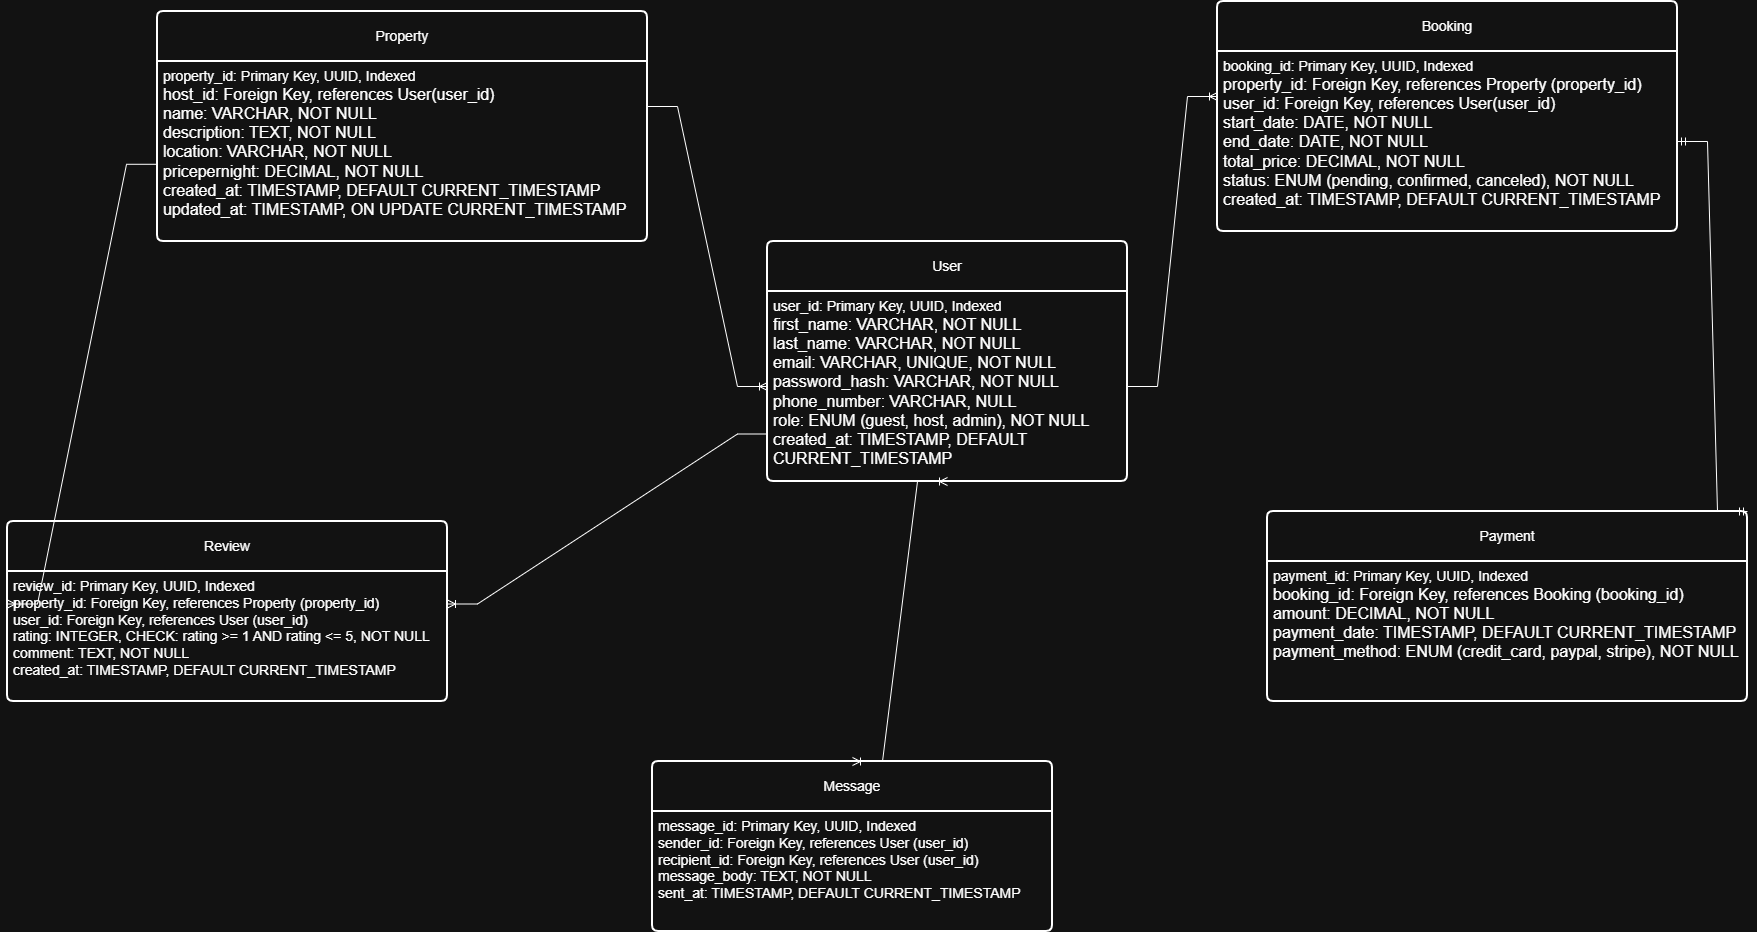

The diagram above was exported from draw.io. Its source (the exported page's mxGraphModel, read from the mxfile embedded in the PNG):
<mxGraphModel dx="2131" dy="1627" grid="1" gridSize="10" guides="1" tooltips="1" connect="1" arrows="1" fold="1" page="1" pageScale="1" pageWidth="850" pageHeight="1100" math="0" shadow="0">
  <root>
    <mxCell id="0" />
    <mxCell id="1" parent="0" />
    <mxCell id="KRR6ZGIIELo1qgsALlBJ-1" value="User" style="swimlane;childLayout=stackLayout;horizontal=1;startSize=50;horizontalStack=0;rounded=1;fontSize=14;fontStyle=0;strokeWidth=2;resizeParent=0;resizeLast=1;shadow=0;dashed=0;align=center;arcSize=4;whiteSpace=wrap;html=1;" parent="1" vertex="1">
      <mxGeometry x="340" y="-240" width="360" height="240" as="geometry" />
    </mxCell>
    <mxCell id="KRR6ZGIIELo1qgsALlBJ-2" value="&lt;font style=&quot;font-size: 14px;&quot;&gt;user_id: Primary Key, UUID, Indexed&lt;/font&gt;&lt;div&gt;&lt;font size=&quot;3&quot;&gt;first_name: VARCHAR, NOT NULL&lt;/font&gt;&lt;/div&gt;&lt;div&gt;&lt;font size=&quot;3&quot;&gt;last_name: VARCHAR, NOT NULL&lt;/font&gt;&lt;/div&gt;&lt;div&gt;&lt;font size=&quot;3&quot;&gt;email: VARCHAR, UNIQUE, NOT NULL&lt;/font&gt;&lt;/div&gt;&lt;div&gt;&lt;font size=&quot;3&quot;&gt;password_hash: VARCHAR, NOT NULL&lt;/font&gt;&lt;/div&gt;&lt;div&gt;&lt;font size=&quot;3&quot;&gt;phone_number: VARCHAR, NULL&lt;/font&gt;&lt;/div&gt;&lt;div&gt;&lt;font size=&quot;3&quot;&gt;role: ENUM (guest, host, admin), NOT NULL&lt;/font&gt;&lt;/div&gt;&lt;div&gt;&lt;font size=&quot;3&quot;&gt;created_at: TIMESTAMP, DEFAULT CURRENT_TIMESTAMP&lt;/font&gt;&lt;/div&gt;" style="align=left;strokeColor=none;fillColor=none;spacingLeft=4;spacingRight=4;fontSize=12;verticalAlign=top;resizable=0;rotatable=0;part=1;html=1;whiteSpace=wrap;" parent="KRR6ZGIIELo1qgsALlBJ-1" vertex="1">
      <mxGeometry y="50" width="360" height="190" as="geometry" />
    </mxCell>
    <mxCell id="KRR6ZGIIELo1qgsALlBJ-7" value="Property" style="swimlane;childLayout=stackLayout;horizontal=1;startSize=50;horizontalStack=0;rounded=1;fontSize=14;fontStyle=0;strokeWidth=2;resizeParent=0;resizeLast=1;shadow=0;dashed=0;align=center;arcSize=4;whiteSpace=wrap;html=1;" parent="1" vertex="1">
      <mxGeometry x="-270" y="-470" width="490" height="230" as="geometry" />
    </mxCell>
    <mxCell id="KRR6ZGIIELo1qgsALlBJ-8" value="&lt;font style=&quot;font-size: 14px;&quot;&gt;property_id: Primary Key, UUID, Indexed&lt;/font&gt;&lt;div&gt;&lt;font size=&quot;3&quot;&gt;host_id: Foreign Key, references User(user_id)&lt;/font&gt;&lt;/div&gt;&lt;div&gt;&lt;font size=&quot;3&quot;&gt;name: VARCHAR, NOT NULL&lt;/font&gt;&lt;/div&gt;&lt;div&gt;&lt;font size=&quot;3&quot;&gt;description: TEXT, NOT NULL&amp;nbsp;&lt;/font&gt;&lt;/div&gt;&lt;div&gt;&lt;font size=&quot;3&quot;&gt;location: VARCHAR, NOT NULL&lt;/font&gt;&lt;/div&gt;&lt;div&gt;&lt;font size=&quot;3&quot;&gt;pricepernight: DECIMAL, NOT NULL&lt;/font&gt;&lt;/div&gt;&lt;div&gt;&lt;font size=&quot;3&quot;&gt;created_at: TIMESTAMP, DEFAULT CURRENT_TIMESTAMP&lt;/font&gt;&lt;/div&gt;&lt;div&gt;&lt;font size=&quot;3&quot;&gt;updated_at: TIMESTAMP, ON UPDATE CURRENT_TIMESTAMP&lt;/font&gt;&lt;/div&gt;" style="align=left;strokeColor=none;fillColor=none;spacingLeft=4;spacingRight=4;fontSize=12;verticalAlign=top;resizable=0;rotatable=0;part=1;html=1;whiteSpace=wrap;" parent="KRR6ZGIIELo1qgsALlBJ-7" vertex="1">
      <mxGeometry y="50" width="490" height="180" as="geometry" />
    </mxCell>
    <mxCell id="KRR6ZGIIELo1qgsALlBJ-9" value="Booking" style="swimlane;childLayout=stackLayout;horizontal=1;startSize=50;horizontalStack=0;rounded=1;fontSize=14;fontStyle=0;strokeWidth=2;resizeParent=0;resizeLast=1;shadow=0;dashed=0;align=center;arcSize=4;whiteSpace=wrap;html=1;" parent="1" vertex="1">
      <mxGeometry x="790" y="-480" width="460" height="230" as="geometry" />
    </mxCell>
    <mxCell id="KRR6ZGIIELo1qgsALlBJ-10" value="&lt;font style=&quot;font-size: 14px;&quot;&gt;booking_id: Primary Key, UUID, Indexed&lt;/font&gt;&lt;div&gt;&lt;font style=&quot;&quot; size=&quot;3&quot;&gt;property_id: Foreign Key, references Property (property_id)&lt;/font&gt;&lt;/div&gt;&lt;div&gt;&lt;font style=&quot;&quot; size=&quot;3&quot;&gt;user_id: Foreign Key, references User(user_id)&lt;/font&gt;&lt;/div&gt;&lt;div&gt;&lt;font style=&quot;&quot; size=&quot;3&quot;&gt;start_date: DATE, NOT NULL&lt;/font&gt;&lt;/div&gt;&lt;div&gt;&lt;font style=&quot;&quot; size=&quot;3&quot;&gt;end_date: DATE, NOT NULL&lt;/font&gt;&lt;/div&gt;&lt;div&gt;&lt;font style=&quot;&quot; size=&quot;3&quot;&gt;total_price: DECIMAL, NOT NULL&lt;/font&gt;&lt;/div&gt;&lt;div&gt;&lt;font style=&quot;&quot; size=&quot;3&quot;&gt;status: &lt;font style=&quot;&quot;&gt;ENUM (pending, confirmed, canceled), NOT NULL&lt;/font&gt;&lt;/font&gt;&lt;/div&gt;&lt;div&gt;&lt;font size=&quot;3&quot;&gt;created_at: TIMESTAMP, DEFAULT CURRENT_TIMESTAMP&lt;/font&gt;&lt;/div&gt;" style="align=left;strokeColor=none;fillColor=none;spacingLeft=4;spacingRight=4;fontSize=12;verticalAlign=top;resizable=0;rotatable=0;part=1;html=1;whiteSpace=wrap;" parent="KRR6ZGIIELo1qgsALlBJ-9" vertex="1">
      <mxGeometry y="50" width="460" height="180" as="geometry" />
    </mxCell>
    <mxCell id="KRR6ZGIIELo1qgsALlBJ-13" value="Payment" style="swimlane;childLayout=stackLayout;horizontal=1;startSize=50;horizontalStack=0;rounded=1;fontSize=14;fontStyle=0;strokeWidth=2;resizeParent=0;resizeLast=1;shadow=0;dashed=0;align=center;arcSize=4;whiteSpace=wrap;html=1;" parent="1" vertex="1">
      <mxGeometry x="840" y="30" width="480" height="190" as="geometry" />
    </mxCell>
    <mxCell id="KRR6ZGIIELo1qgsALlBJ-14" value="&lt;font style=&quot;font-size: 14px;&quot;&gt;payment_id: Primary Key, UUID, Indexed&lt;/font&gt;&lt;div&gt;&lt;font size=&quot;3&quot;&gt;booking_id: Foreign Key, references Booking (booking_id)&lt;/font&gt;&lt;/div&gt;&lt;div&gt;&lt;font size=&quot;3&quot;&gt;amount: DECIMAL, NOT NULL&lt;/font&gt;&lt;/div&gt;&lt;div&gt;&lt;font size=&quot;3&quot;&gt;payment_date: TIMESTAMP, DEFAULT CURRENT_TIMESTAMP&lt;/font&gt;&lt;/div&gt;&lt;div&gt;&lt;font size=&quot;3&quot;&gt;payment_method: ENUM (credit_card, paypal, stripe), NOT NULL&lt;/font&gt;&lt;/div&gt;&lt;div&gt;&lt;span style=&quot;font-size: 14px;&quot;&gt;&lt;br&gt;&lt;/span&gt;&lt;/div&gt;" style="align=left;strokeColor=none;fillColor=none;spacingLeft=4;spacingRight=4;fontSize=12;verticalAlign=top;resizable=0;rotatable=0;part=1;html=1;whiteSpace=wrap;" parent="KRR6ZGIIELo1qgsALlBJ-13" vertex="1">
      <mxGeometry y="50" width="480" height="140" as="geometry" />
    </mxCell>
    <mxCell id="KRR6ZGIIELo1qgsALlBJ-16" value="Review" style="swimlane;childLayout=stackLayout;horizontal=1;startSize=50;horizontalStack=0;rounded=1;fontSize=14;fontStyle=0;strokeWidth=2;resizeParent=0;resizeLast=1;shadow=0;dashed=0;align=center;arcSize=4;whiteSpace=wrap;html=1;" parent="1" vertex="1">
      <mxGeometry x="-420" y="40" width="440" height="180" as="geometry" />
    </mxCell>
    <mxCell id="KRR6ZGIIELo1qgsALlBJ-17" value="&lt;span style=&quot;font-size: 14px;&quot;&gt;review_id: Primary Key, UUID, Indexed&lt;/span&gt;&lt;div&gt;&lt;span style=&quot;font-size: 14px;&quot;&gt;property_id: Foreign Key, references Property (property_id)&lt;/span&gt;&lt;/div&gt;&lt;div&gt;&lt;span style=&quot;font-size: 14px;&quot;&gt;user_id: Foreign Key, references User (user_id)&lt;/span&gt;&lt;/div&gt;&lt;div&gt;&lt;span style=&quot;font-size: 14px;&quot;&gt;rating: INTEGER, CHECK: rating &amp;gt;= 1 AND rating &amp;lt;= 5, NOT NULL&lt;/span&gt;&lt;/div&gt;&lt;div&gt;&lt;span style=&quot;font-size: 14px;&quot;&gt;comment: TEXT, NOT NULL&lt;/span&gt;&lt;/div&gt;&lt;div&gt;&lt;font style=&quot;font-size: 14px;&quot;&gt;created_at: TIMESTAMP, DEFAULT CURRENT_TIMESTAMP&lt;/font&gt;&lt;/div&gt;" style="align=left;strokeColor=none;fillColor=none;spacingLeft=4;spacingRight=4;fontSize=12;verticalAlign=top;resizable=0;rotatable=0;part=1;html=1;whiteSpace=wrap;" parent="KRR6ZGIIELo1qgsALlBJ-16" vertex="1">
      <mxGeometry y="50" width="440" height="130" as="geometry" />
    </mxCell>
    <mxCell id="KRR6ZGIIELo1qgsALlBJ-18" value="Message" style="swimlane;childLayout=stackLayout;horizontal=1;startSize=50;horizontalStack=0;rounded=1;fontSize=14;fontStyle=0;strokeWidth=2;resizeParent=0;resizeLast=1;shadow=0;dashed=0;align=center;arcSize=4;whiteSpace=wrap;html=1;" parent="1" vertex="1">
      <mxGeometry x="225" y="280" width="400" height="170" as="geometry" />
    </mxCell>
    <mxCell id="KRR6ZGIIELo1qgsALlBJ-19" value="&lt;span style=&quot;font-size: 14px;&quot;&gt;message_id: Primary Key, UUID, Indexed&lt;/span&gt;&lt;div&gt;&lt;span style=&quot;font-size: 14px;&quot;&gt;sender_id:&amp;nbsp;&lt;/span&gt;&lt;span style=&quot;font-size: 14px; background-color: transparent; color: light-dark(rgb(0, 0, 0), rgb(255, 255, 255));&quot;&gt;Foreign Key, references User (user_id)&lt;/span&gt;&lt;/div&gt;&lt;div&gt;&lt;span style=&quot;font-size: 14px;&quot;&gt;recipient_id: Foreign Key, references User (user_id)&lt;/span&gt;&lt;/div&gt;&lt;div&gt;&lt;span style=&quot;font-size: 14px;&quot;&gt;message_body: TEXT, NOT NULL&lt;/span&gt;&lt;/div&gt;&lt;div&gt;&lt;span style=&quot;font-size: 14px;&quot;&gt;sent_at: TIMESTAMP, DEFAULT CURRENT_TIMESTAMP&lt;/span&gt;&lt;/div&gt;" style="align=left;strokeColor=none;fillColor=none;spacingLeft=4;spacingRight=4;fontSize=12;verticalAlign=top;resizable=0;rotatable=0;part=1;html=1;whiteSpace=wrap;" parent="KRR6ZGIIELo1qgsALlBJ-18" vertex="1">
      <mxGeometry y="50" width="400" height="120" as="geometry" />
    </mxCell>
    <mxCell id="wPSROoq4lNa8l4YR5_Rp-1" value="" style="edgeStyle=entityRelationEdgeStyle;fontSize=12;html=1;endArrow=ERoneToMany;rounded=0;exitX=1;exitY=0.5;exitDx=0;exitDy=0;entryX=0;entryY=0.25;entryDx=0;entryDy=0;" edge="1" parent="1" source="KRR6ZGIIELo1qgsALlBJ-2" target="KRR6ZGIIELo1qgsALlBJ-10">
      <mxGeometry width="100" height="100" relative="1" as="geometry">
        <mxPoint x="280" y="10" as="sourcePoint" />
        <mxPoint x="880" y="60" as="targetPoint" />
      </mxGeometry>
    </mxCell>
    <mxCell id="wPSROoq4lNa8l4YR5_Rp-2" value="" style="edgeStyle=entityRelationEdgeStyle;fontSize=12;html=1;endArrow=ERmandOne;startArrow=ERmandOne;rounded=0;entryX=1;entryY=0.5;entryDx=0;entryDy=0;exitX=1;exitY=0;exitDx=0;exitDy=0;" edge="1" parent="1" source="KRR6ZGIIELo1qgsALlBJ-13" target="KRR6ZGIIELo1qgsALlBJ-10">
      <mxGeometry width="100" height="100" relative="1" as="geometry">
        <mxPoint x="730.7998046875" y="220" as="sourcePoint" />
        <mxPoint x="891.2001953125" y="40" as="targetPoint" />
      </mxGeometry>
    </mxCell>
    <mxCell id="wPSROoq4lNa8l4YR5_Rp-4" value="" style="edgeStyle=entityRelationEdgeStyle;fontSize=12;html=1;endArrow=ERoneToMany;rounded=0;exitX=1;exitY=0.25;exitDx=0;exitDy=0;entryX=0;entryY=0.5;entryDx=0;entryDy=0;" edge="1" parent="1" source="KRR6ZGIIELo1qgsALlBJ-8" target="KRR6ZGIIELo1qgsALlBJ-2">
      <mxGeometry width="100" height="100" relative="1" as="geometry">
        <mxPoint x="370" y="-60" as="sourcePoint" />
        <mxPoint x="460" y="-350" as="targetPoint" />
      </mxGeometry>
    </mxCell>
    <mxCell id="wPSROoq4lNa8l4YR5_Rp-5" value="" style="edgeStyle=entityRelationEdgeStyle;fontSize=12;html=1;endArrow=ERoneToMany;rounded=0;exitX=0;exitY=0.75;exitDx=0;exitDy=0;entryX=1;entryY=0.25;entryDx=0;entryDy=0;" edge="1" parent="1" source="KRR6ZGIIELo1qgsALlBJ-2" target="KRR6ZGIIELo1qgsALlBJ-17">
      <mxGeometry width="100" height="100" relative="1" as="geometry">
        <mxPoint x="160" y="300" as="sourcePoint" />
        <mxPoint x="250" y="10" as="targetPoint" />
      </mxGeometry>
    </mxCell>
    <mxCell id="wPSROoq4lNa8l4YR5_Rp-6" value="" style="edgeStyle=entityRelationEdgeStyle;fontSize=12;html=1;endArrow=ERoneToMany;rounded=0;entryX=0;entryY=0.25;entryDx=0;entryDy=0;exitX=-0.002;exitY=0.571;exitDx=0;exitDy=0;exitPerimeter=0;" edge="1" parent="1" source="KRR6ZGIIELo1qgsALlBJ-8" target="KRR6ZGIIELo1qgsALlBJ-17">
      <mxGeometry width="100" height="100" relative="1" as="geometry">
        <mxPoint x="-50" y="200" as="sourcePoint" />
        <mxPoint x="-80" y="20" as="targetPoint" />
      </mxGeometry>
    </mxCell>
    <mxCell id="wPSROoq4lNa8l4YR5_Rp-8" value="" style="edgeStyle=entityRelationEdgeStyle;fontSize=12;html=1;endArrow=ERoneToMany;startArrow=ERoneToMany;rounded=0;entryX=0.5;entryY=1;entryDx=0;entryDy=0;exitX=0.5;exitY=0;exitDx=0;exitDy=0;" edge="1" parent="1" source="KRR6ZGIIELo1qgsALlBJ-18" target="KRR6ZGIIELo1qgsALlBJ-2">
      <mxGeometry width="100" height="100" relative="1" as="geometry">
        <mxPoint x="240" y="240" as="sourcePoint" />
        <mxPoint x="340" y="140" as="targetPoint" />
      </mxGeometry>
    </mxCell>
  </root>
</mxGraphModel>